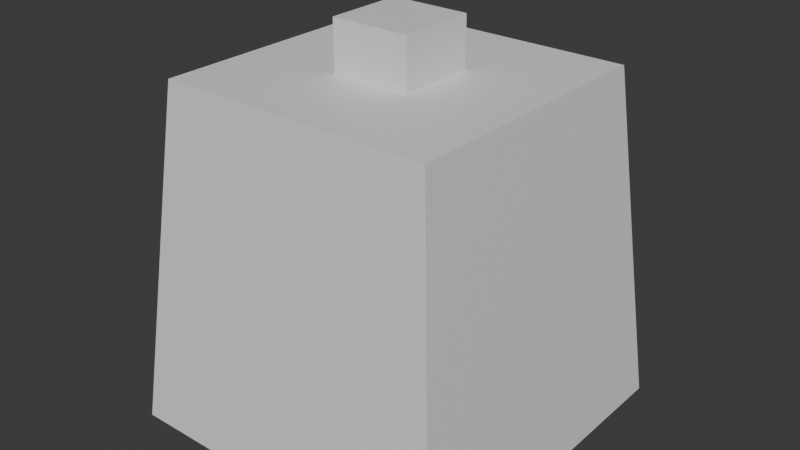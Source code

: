# Source: node.blend  (saved by Blender 4.3.34; exported with 4.5.12 LTS)
import bpy
from mathutils import Matrix  # noqa: F401  (used for matrix-valued properties, if any)

bpy.ops.wm.read_factory_settings(use_empty=True)
scene = bpy.context.scene
scene.name = 'Scene'

# ---- collections
col_collection = bpy.data.collections.new('Collection'); scene.collection.children.link(col_collection)

# ---- materials (node trees are filled in below, after node groups)
mat_material = bpy.data.materials.new('Material')
mat_material.alpha_threshold = 0.0
mat_material.roughness = 0.5
mat_material.line_color = (0.0, 0.0, 0.0, 1.0)

# ---- material node trees
mat_material.use_nodes = True; mat_material.node_tree.nodes.clear()
_N = mat_material.node_tree.nodes; _L = mat_material.node_tree.links
n0 = _N.new('ShaderNodeOutputMaterial'); n0.name = 'Material Output'; n0.location = (300, 300)
n1 = _N.new('ShaderNodeBsdfPrincipled'); n1.name = 'Principled BSDF'; n1.location = (10, 300)
n1.inputs[3].default_value = 1.45
_L.new(n1.outputs[0], n0.inputs[0])
n0.is_active_output = True

# ---- world
world_world = bpy.data.worlds.new('World'); scene.world = world_world
world_world.use_nodes = True; world_world.node_tree.nodes.clear()
_N = world_world.node_tree.nodes; _L = world_world.node_tree.links
n0 = _N.new('ShaderNodeOutputWorld'); n0.name = 'World Output'; n0.location = (300, 300)
n1 = _N.new('ShaderNodeBackground'); n1.name = 'Background'; n1.location = (10, 300)
n1.inputs[0].default_value = (0.05088, 0.05088, 0.05088, 1.0)
_L.new(n1.outputs[0], n0.inputs[0])
n0.is_active_output = True
world_world.color = (0.05088, 0.05088, 0.05088)
world_world.sun_shadow_jitter_overblur = 0.0

# ---- meshes
me_cube = bpy.data.meshes.new('Cube')
me_cube.from_pydata([(0.8034, 0.8034, 1.0), (1.0, 1.0, -1.0), (0.8034, -0.8034, 1.0), (1.0, -1.0, -1.0), (-0.8034, 0.8034, 1.0), (-1.0, 1.0, -1.0), (-0.8034, -0.8034, 1.0), (-1.0, -1.0, -1.0), (0.2306, 0.2306, 1.0), (0.2306, -0.2306, 1.0), (-0.2306, 0.2306, 1.0), (-0.2306, -0.2306, 1.0), (0.2306, 0.2306, 1.29), (0.2306, -0.2306, 1.29), (-0.2306, 0.2306, 1.29), (-0.2306, -0.2306, 1.29)], [], [(2, 0, 8, 9), (3, 2, 6, 7), (7, 6, 4, 5), (5, 1, 3, 7), (1, 0, 2, 3), (5, 4, 0, 1), (10, 11, 15, 14), (0, 4, 10, 8), (6, 2, 9, 11), (4, 6, 11, 10), (12, 14, 15, 13), (11, 9, 13, 15), (8, 10, 14, 12), (9, 8, 12, 13)])
_uv = me_cube.uv_layers.new(name='UVMap')
_uv.uv.foreach_set('vector', [0.625, 0.75, 0.625, 0.5, 0.625, 0.5, 0.625, 0.75, 0.375, 0.75, 0.625, 0.75, 0.625, 1.0, 0.375, 1.0, 0.375, 0.0, 0.625, 0.0, 0.625, 0.25, 0.375, 0.25, 0.125, 0.5, 0.375, 0.5, 0.375, 0.75, 0.125, 0.75, 0.375, 0.5, 0.625, 0.5, 0.625, 0.75, 0.375, 0.75, 0.375, 0.25, 0.625, 0.25, 0.625, 0.5, 0.375, 0.5, 0.625, 0.25, 0.625, 0.0, 0.625, 0.0, 0.625, 0.25, 0.625, 0.5, 0.625, 0.25, 0.625, 0.25, 0.625, 0.5, 0.625, 1.0, 0.625, 0.75, 0.625, 0.75, 0.625, 1.0, 0.625, 0.25, 0.625, 0.0, 0.625, 0.0, 0.625, 0.25, 0.625, 0.5, 0.875, 0.5, 0.875, 0.75, 0.625, 0.75, 0.625, 1.0, 0.625, 0.75, 0.625, 0.75, 0.625, 1.0, 0.625, 0.5, 0.625, 0.25, 0.625, 0.25, 0.625, 0.5, 0.625, 0.75, 0.625, 0.5, 0.625, 0.5, 0.625, 0.75])
me_cube.materials.append(mat_material)
me_cube.use_mirror_vertex_groups = False
me_cube.update()

# ---- objects
ob_cube = bpy.data.objects.new('Cube', me_cube)

# ---- transforms, parenting, visibility, modifiers, constraints
ob_cube.location = (0.0, 0.0, 0.9726)
ob_cube.lock_rotations_4d = False
ob_cube.empty_display_type = 'ARROWS'
ob_cube.lineart.crease_threshold = 0.0

# ---- collection membership
col_collection.objects.link(ob_cube)

# ---- scene / render settings (as saved in the file)
scene.frame_start = 1; scene.frame_end = 250; scene.frame_set(1)
scene.render.engine = 'BLENDER_EEVEE_NEXT'
bpy.context.view_layer.update()

# ---- added for rendering (the .blend has no active camera and no usable light): camera, sun
cam_auto = bpy.data.cameras.new('AutoCamera')
cam_auto.lens = 50.0
cam_auto.sensor_width = 36.0
cam_auto.clip_end = 1000.0
ob_auto_camera = bpy.data.objects.new('AutoCamera', cam_auto)
scene.collection.objects.link(ob_auto_camera)
ob_auto_camera.location = (3.36708, -4.04049, 3.81118)
ob_auto_camera.rotation_euler = (1.09748, -7.21219e-08, 0.694738)
scene.camera = ob_auto_camera
light_auto_sun = bpy.data.lights.new('AutoSun', 'SUN')
light_auto_sun.energy = 3.0
light_auto_sun.angle = 0.0523599
ob_auto_sun = bpy.data.objects.new('AutoSun', light_auto_sun)
scene.collection.objects.link(ob_auto_sun)
ob_auto_sun.rotation_euler = (0.872665, 0.174533, 0.523599)
bpy.context.view_layer.update()
